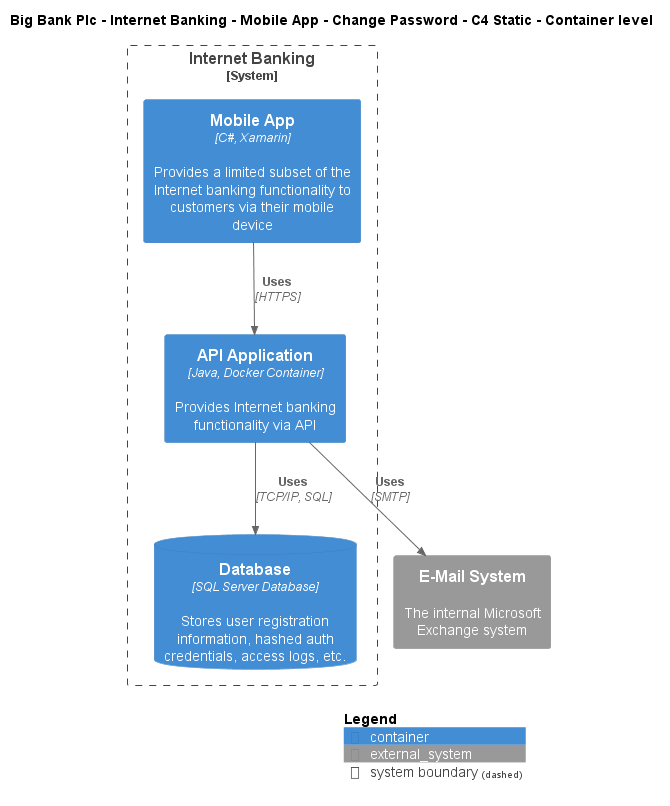

The diagram above was rendered by PlantUML. Its source (embedded in the PNG):
@startuml
!include ..\..\..\..\..\..\..\.c4s\C4_Container.puml

AddElementTag("c4interflow:lifecycle:new", $bgColor=green, $fontColor=#ffffff, $borderColor=green, $shadowing="False")
AddElementTag("c4interflow:lifecycle:changed", $bgColor=orange, $fontColor=#ffffff, $borderColor=orange, $shadowing="False")
AddElementTag("c4interflow:lifecycle:removed", $bgColor=red, $fontColor=#ffffff, $borderColor=red, $shadowing="False")

AddRelTag("c4interflow:lifecycle:new", $textColor=green, $lineColor=green)
AddRelTag("c4interflow:lifecycle:changed", $textColor=orange, $lineColor=orange)
AddRelTag("c4interflow:lifecycle:removed", $textColor=red, $lineColor=red)

SHOW_PERSON_PORTRAIT()
LAYOUT_TOP_DOWN()

skinparam linetype polyline

title Big Bank Plc - Internet Banking - Mobile App - Change Password - C4 Static - Container level


System_Boundary(BigBankPlc.SoftwareSystems.InternetBanking, "Internet Banking") {
    Container(BigBankPlc.SoftwareSystems.InternetBanking.Containers.MobileApp, "Mobile App", "C#, Xamarin", "Provides a limited subset of the Internet banking functionality to customers via their mobile device")
    Container(BigBankPlc.SoftwareSystems.InternetBanking.Containers.APIApplication, "API Application", "Java, Docker Container", "Provides Internet banking functionality via API")
    ContainerDb(BigBankPlc.SoftwareSystems.InternetBanking.Containers.Database, "Database", "SQL Server Database", "Stores user registration information, hashed auth credentials, access logs, etc.")
}
System_Ext(BigBankPlc.SoftwareSystems.EMailSystem, "E-Mail System", "The internal Microsoft Exchange system")

Rel(BigBankPlc.SoftwareSystems.InternetBanking.Containers.MobileApp, BigBankPlc.SoftwareSystems.InternetBanking.Containers.APIApplication, "Uses", "HTTPS", $tags="protocol:https")
Rel(BigBankPlc.SoftwareSystems.InternetBanking.Containers.APIApplication, BigBankPlc.SoftwareSystems.InternetBanking.Containers.Database, "Uses", "TCP/IP, SQL", $tags="protocol:tcp/ip, sql")
Rel(BigBankPlc.SoftwareSystems.InternetBanking.Containers.APIApplication, BigBankPlc.SoftwareSystems.EMailSystem, "Uses", "SMTP", $tags="protocol:smtp")


SHOW_LEGEND()
@enduml